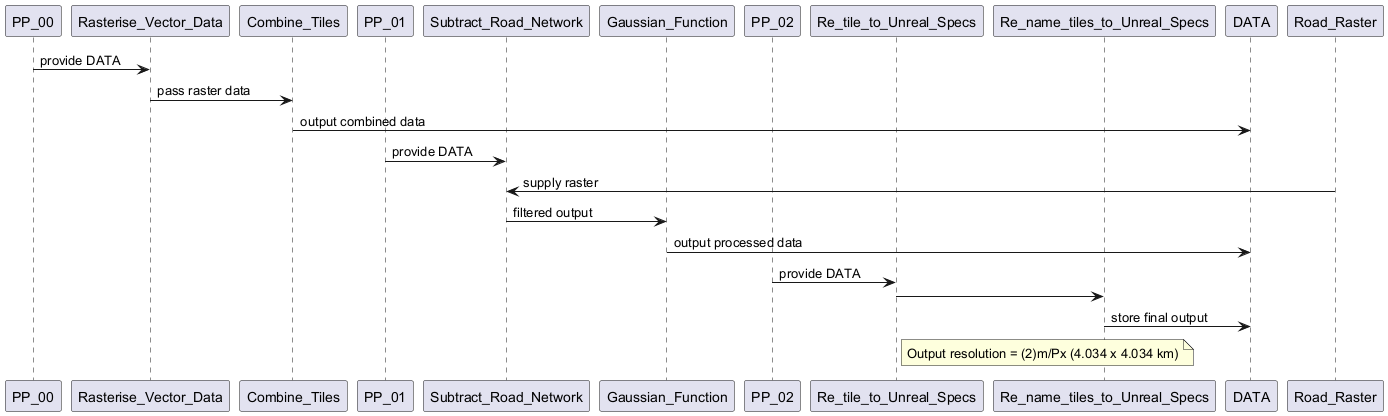

The diagram above was rendered by PlantUML. Its source (embedded in the PNG):
@startuml
participant PP_00
participant Rasterise_Vector_Data
participant Combine_Tiles
participant PP_01
participant Subtract_Road_Network
participant Gaussian_Function
participant PP_02
participant Re_tile_to_Unreal_Specs
participant Re_name_tiles_to_Unreal_Specs
participant DATA
participant Road_Raster

PP_00 -> Rasterise_Vector_Data: provide DATA
Rasterise_Vector_Data -> Combine_Tiles: pass raster data
Combine_Tiles -> DATA: output combined data

PP_01 -> Subtract_Road_Network: provide DATA
Road_Raster -> Subtract_Road_Network: supply raster
Subtract_Road_Network -> Gaussian_Function: filtered output
Gaussian_Function -> DATA: output processed data

PP_02 -> Re_tile_to_Unreal_Specs: provide DATA
Re_tile_to_Unreal_Specs -> Re_name_tiles_to_Unreal_Specs
Re_name_tiles_to_Unreal_Specs -> DATA: store final output

note right of Re_tile_to_Unreal_Specs
Output resolution = (2)m/Px (4.034 x 4.034 km)
end note
@enduml